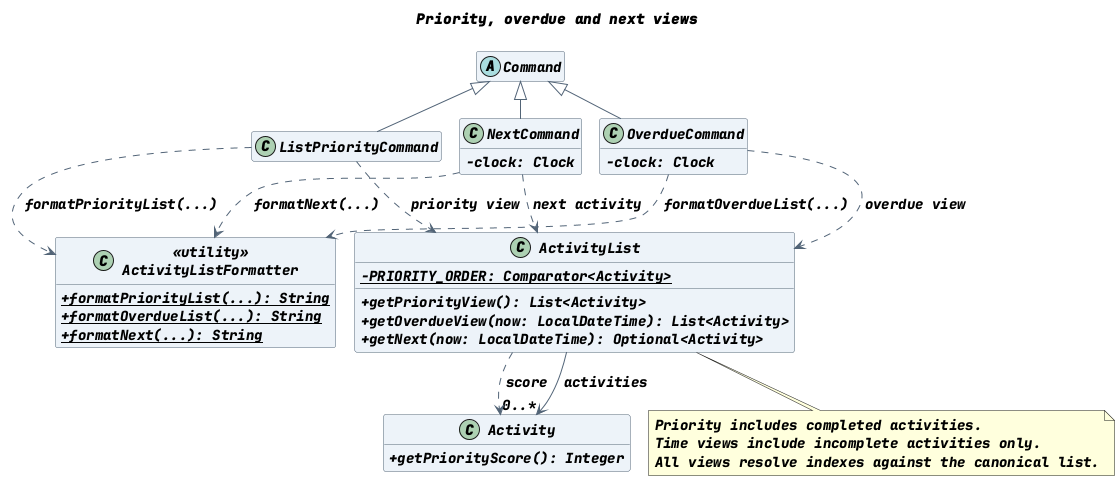

The diagram above was rendered by PlantUML. Its source (embedded in the PNG):
@startuml
!pragma layout smetana
title Priority, overdue and next views
skinparam backgroundColor white
skinparam shadowing false
skinparam defaultFontName SansSerif
skinparam defaultFontSize 14
skinparam classAttributeIconSize 0
skinparam classBackgroundColor #EDF3F8
skinparam classBorderColor #526477
skinparam ArrowColor #526477
hide empty members

abstract class Command
class ListPriorityCommand
class OverdueCommand {
  -clock: Clock
}
class NextCommand {
  -clock: Clock
}
class Activity {
  +getPriorityScore(): Integer
}
class ActivityList {
  {static} -PRIORITY_ORDER: Comparator<Activity>
  +getPriorityView(): List<Activity>
  +getOverdueView(now: LocalDateTime): List<Activity>
  +getNext(now: LocalDateTime): Optional<Activity>
}
class ActivityListFormatter <<utility>> {
  {static} +formatPriorityList(...): String
  {static} +formatOverdueList(...): String
  {static} +formatNext(...): String
}

Command <|-- ListPriorityCommand
Command <|-- OverdueCommand
Command <|-- NextCommand
ListPriorityCommand ..> ActivityList : priority view
OverdueCommand ..> ActivityList : overdue view
NextCommand ..> ActivityList : next activity
ListPriorityCommand ..> ActivityListFormatter : formatPriorityList(...)
OverdueCommand ..> ActivityListFormatter : formatOverdueList(...)
NextCommand ..> ActivityListFormatter : formatNext(...)
ActivityList --> "0..*" Activity : activities
ActivityList ..> Activity : score

note bottom of ActivityList
  Priority includes completed activities.
  Time views include incomplete activities only.
  All views resolve indexes against the canonical list.
end note
@enduml